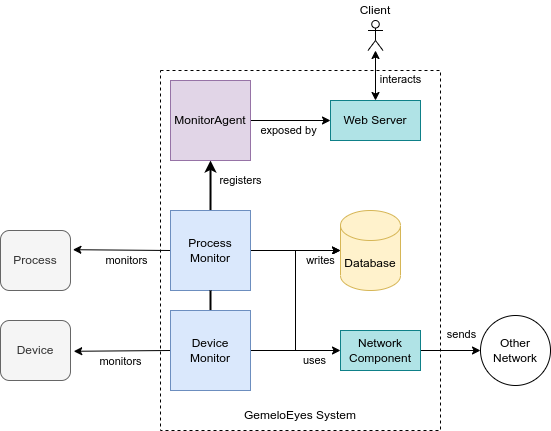

The diagram above was exported from draw.io. Its source (the exported page's mxGraphModel, read from the mxfile embedded in the PNG):
<mxGraphModel dx="771" dy="460" grid="1" gridSize="10" guides="1" tooltips="1" connect="1" arrows="1" fold="1" page="1" pageScale="1" pageWidth="850" pageHeight="1100" math="0" shadow="0">
  <root>
    <mxCell id="Nak3e0NDrtXykSvGv_GS-0" />
    <mxCell id="Nak3e0NDrtXykSvGv_GS-1" parent="Nak3e0NDrtXykSvGv_GS-0" />
    <mxCell id="Nak3e0NDrtXykSvGv_GS-45" value="" style="rounded=0;whiteSpace=wrap;html=1;fillColor=none;dashed=1;" vertex="1" parent="Nak3e0NDrtXykSvGv_GS-1">
      <mxGeometry x="300" y="270" width="280" height="360" as="geometry" />
    </mxCell>
    <mxCell id="Nak3e0NDrtXykSvGv_GS-3" value="Process" style="rounded=1;whiteSpace=wrap;html=1;fillColor=#f5f5f5;fontColor=#333333;strokeColor=#666666;" vertex="1" parent="Nak3e0NDrtXykSvGv_GS-1">
      <mxGeometry x="140" y="430" width="70" height="60" as="geometry" />
    </mxCell>
    <mxCell id="Nak3e0NDrtXykSvGv_GS-4" value="Device" style="rounded=1;whiteSpace=wrap;html=1;fillColor=#f5f5f5;fontColor=#333333;strokeColor=#666666;" vertex="1" parent="Nak3e0NDrtXykSvGv_GS-1">
      <mxGeometry x="140" y="520" width="70" height="60" as="geometry" />
    </mxCell>
    <mxCell id="Nak3e0NDrtXykSvGv_GS-8" style="edgeStyle=none;rounded=0;orthogonalLoop=1;jettySize=auto;html=1;exitX=0;exitY=0.5;exitDx=0;exitDy=0;entryX=1.034;entryY=0.32;entryDx=0;entryDy=0;entryPerimeter=0;" edge="1" parent="Nak3e0NDrtXykSvGv_GS-1" source="Nak3e0NDrtXykSvGv_GS-5" target="Nak3e0NDrtXykSvGv_GS-3">
      <mxGeometry relative="1" as="geometry" />
    </mxCell>
    <mxCell id="Nak3e0NDrtXykSvGv_GS-9" value="monitors" style="edgeLabel;html=1;align=center;verticalAlign=middle;resizable=0;points=[];" vertex="1" connectable="0" parent="Nak3e0NDrtXykSvGv_GS-8">
      <mxGeometry x="-0.0825" y="2" relative="1" as="geometry">
        <mxPoint y="8" as="offset" />
      </mxGeometry>
    </mxCell>
    <mxCell id="Nak3e0NDrtXykSvGv_GS-13" style="edgeStyle=none;rounded=0;orthogonalLoop=1;jettySize=auto;html=1;exitX=1;exitY=0.5;exitDx=0;exitDy=0;" edge="1" parent="Nak3e0NDrtXykSvGv_GS-1" source="Nak3e0NDrtXykSvGv_GS-5" target="Nak3e0NDrtXykSvGv_GS-12">
      <mxGeometry relative="1" as="geometry" />
    </mxCell>
    <mxCell id="Nak3e0NDrtXykSvGv_GS-20" style="edgeStyle=orthogonalEdgeStyle;rounded=0;orthogonalLoop=1;jettySize=auto;html=1;exitX=0.5;exitY=0;exitDx=0;exitDy=0;entryX=0.5;entryY=1;entryDx=0;entryDy=0;strokeWidth=2;" edge="1" parent="Nak3e0NDrtXykSvGv_GS-1" source="Nak3e0NDrtXykSvGv_GS-5" target="Nak3e0NDrtXykSvGv_GS-19">
      <mxGeometry relative="1" as="geometry">
        <Array as="points">
          <mxPoint x="350" y="390" />
          <mxPoint x="350" y="390" />
        </Array>
      </mxGeometry>
    </mxCell>
    <mxCell id="Nak3e0NDrtXykSvGv_GS-21" value="registers" style="edgeLabel;html=1;align=center;verticalAlign=middle;resizable=0;points=[];" vertex="1" connectable="0" parent="Nak3e0NDrtXykSvGv_GS-20">
      <mxGeometry x="-0.28" y="1" relative="1" as="geometry">
        <mxPoint x="31" y="-12" as="offset" />
      </mxGeometry>
    </mxCell>
    <mxCell id="Nak3e0NDrtXykSvGv_GS-5" value="Process&lt;br&gt;Monitor" style="whiteSpace=wrap;html=1;aspect=fixed;fillColor=#dae8fc;strokeColor=#6c8ebf;" vertex="1" parent="Nak3e0NDrtXykSvGv_GS-1">
      <mxGeometry x="310" y="410" width="80" height="80" as="geometry" />
    </mxCell>
    <mxCell id="Nak3e0NDrtXykSvGv_GS-10" style="edgeStyle=none;rounded=0;orthogonalLoop=1;jettySize=auto;html=1;exitX=0;exitY=0.5;exitDx=0;exitDy=0;entryX=1.046;entryY=0.513;entryDx=0;entryDy=0;entryPerimeter=0;" edge="1" parent="Nak3e0NDrtXykSvGv_GS-1" source="Nak3e0NDrtXykSvGv_GS-6" target="Nak3e0NDrtXykSvGv_GS-4">
      <mxGeometry relative="1" as="geometry" />
    </mxCell>
    <mxCell id="Nak3e0NDrtXykSvGv_GS-11" value="monitors" style="edgeLabel;html=1;align=center;verticalAlign=middle;resizable=0;points=[];" vertex="1" connectable="0" parent="Nak3e0NDrtXykSvGv_GS-10">
      <mxGeometry x="-0.2058" y="4" relative="1" as="geometry">
        <mxPoint x="-12" y="6" as="offset" />
      </mxGeometry>
    </mxCell>
    <mxCell id="Nak3e0NDrtXykSvGv_GS-14" style="edgeStyle=orthogonalEdgeStyle;rounded=0;orthogonalLoop=1;jettySize=auto;html=1;exitX=1;exitY=0.5;exitDx=0;exitDy=0;entryX=0;entryY=0.5;entryDx=0;entryDy=0;entryPerimeter=0;" edge="1" parent="Nak3e0NDrtXykSvGv_GS-1" source="Nak3e0NDrtXykSvGv_GS-6" target="Nak3e0NDrtXykSvGv_GS-12">
      <mxGeometry relative="1" as="geometry" />
    </mxCell>
    <mxCell id="Nak3e0NDrtXykSvGv_GS-15" value="writes" style="edgeLabel;html=1;align=center;verticalAlign=middle;resizable=0;points=[];" vertex="1" connectable="0" parent="Nak3e0NDrtXykSvGv_GS-14">
      <mxGeometry x="-0.0758" y="-3" relative="1" as="geometry">
        <mxPoint x="22" y="-47" as="offset" />
      </mxGeometry>
    </mxCell>
    <mxCell id="Nak3e0NDrtXykSvGv_GS-22" style="edgeStyle=orthogonalEdgeStyle;rounded=0;orthogonalLoop=1;jettySize=auto;html=1;exitX=0.5;exitY=0;exitDx=0;exitDy=0;entryX=0.5;entryY=1;entryDx=0;entryDy=0;endArrow=none;endFill=0;strokeWidth=2;" edge="1" parent="Nak3e0NDrtXykSvGv_GS-1" source="Nak3e0NDrtXykSvGv_GS-6" target="Nak3e0NDrtXykSvGv_GS-5">
      <mxGeometry relative="1" as="geometry" />
    </mxCell>
    <mxCell id="Nak3e0NDrtXykSvGv_GS-41" style="edgeStyle=none;rounded=0;orthogonalLoop=1;jettySize=auto;html=1;exitX=1;exitY=0.5;exitDx=0;exitDy=0;entryX=0;entryY=0.5;entryDx=0;entryDy=0;endArrow=classic;endFill=1;strokeWidth=1;" edge="1" parent="Nak3e0NDrtXykSvGv_GS-1" source="Nak3e0NDrtXykSvGv_GS-6" target="Nak3e0NDrtXykSvGv_GS-33">
      <mxGeometry relative="1" as="geometry" />
    </mxCell>
    <mxCell id="Nak3e0NDrtXykSvGv_GS-42" value="uses" style="edgeLabel;html=1;align=center;verticalAlign=middle;resizable=0;points=[];" vertex="1" connectable="0" parent="Nak3e0NDrtXykSvGv_GS-41">
      <mxGeometry x="0.4162" y="-3" relative="1" as="geometry">
        <mxPoint y="7" as="offset" />
      </mxGeometry>
    </mxCell>
    <mxCell id="Nak3e0NDrtXykSvGv_GS-6" value="Device&lt;br&gt;Monitor" style="whiteSpace=wrap;html=1;aspect=fixed;fillColor=#dae8fc;strokeColor=#6c8ebf;" vertex="1" parent="Nak3e0NDrtXykSvGv_GS-1">
      <mxGeometry x="310" y="510" width="80" height="80" as="geometry" />
    </mxCell>
    <mxCell id="Nak3e0NDrtXykSvGv_GS-12" value="Database" style="shape=cylinder3;whiteSpace=wrap;html=1;boundedLbl=1;backgroundOutline=1;size=15;fillColor=#fff2cc;strokeColor=#d6b656;" vertex="1" parent="Nak3e0NDrtXykSvGv_GS-1">
      <mxGeometry x="480" y="410" width="60" height="80" as="geometry" />
    </mxCell>
    <mxCell id="Nak3e0NDrtXykSvGv_GS-27" style="edgeStyle=none;rounded=0;orthogonalLoop=1;jettySize=auto;html=1;exitX=1;exitY=0.5;exitDx=0;exitDy=0;entryX=0;entryY=0.5;entryDx=0;entryDy=0;endArrow=classic;endFill=1;strokeWidth=1;" edge="1" parent="Nak3e0NDrtXykSvGv_GS-1" source="Nak3e0NDrtXykSvGv_GS-19" target="Nak3e0NDrtXykSvGv_GS-29">
      <mxGeometry relative="1" as="geometry">
        <mxPoint x="474.78999999999996" y="319.70000000000005" as="targetPoint" />
      </mxGeometry>
    </mxCell>
    <mxCell id="Nak3e0NDrtXykSvGv_GS-28" value="exposed by" style="edgeLabel;html=1;align=center;verticalAlign=middle;resizable=0;points=[];" vertex="1" connectable="0" parent="Nak3e0NDrtXykSvGv_GS-27">
      <mxGeometry x="0.283" y="-2" relative="1" as="geometry">
        <mxPoint x="-14" y="8" as="offset" />
      </mxGeometry>
    </mxCell>
    <mxCell id="Nak3e0NDrtXykSvGv_GS-19" value="MonitorAgent" style="whiteSpace=wrap;html=1;aspect=fixed;fillColor=#e1d5e7;strokeColor=#9673a6;" vertex="1" parent="Nak3e0NDrtXykSvGv_GS-1">
      <mxGeometry x="310" y="280" width="80" height="80" as="geometry" />
    </mxCell>
    <mxCell id="Nak3e0NDrtXykSvGv_GS-31" style="edgeStyle=none;rounded=0;orthogonalLoop=1;jettySize=auto;html=1;exitX=0.5;exitY=0;exitDx=0;exitDy=0;endArrow=classic;endFill=1;strokeWidth=1;startArrow=classic;startFill=1;" edge="1" parent="Nak3e0NDrtXykSvGv_GS-1" source="Nak3e0NDrtXykSvGv_GS-29">
      <mxGeometry relative="1" as="geometry">
        <mxPoint x="515" y="250" as="targetPoint" />
      </mxGeometry>
    </mxCell>
    <mxCell id="Nak3e0NDrtXykSvGv_GS-32" value="interacts" style="edgeLabel;html=1;align=center;verticalAlign=middle;resizable=0;points=[];" vertex="1" connectable="0" parent="Nak3e0NDrtXykSvGv_GS-31">
      <mxGeometry x="-0.2497" y="-1" relative="1" as="geometry">
        <mxPoint x="24" y="-2" as="offset" />
      </mxGeometry>
    </mxCell>
    <mxCell id="Nak3e0NDrtXykSvGv_GS-29" value="Web Server" style="rounded=0;whiteSpace=wrap;html=1;fillColor=#b0e3e6;strokeColor=#0e8088;" vertex="1" parent="Nak3e0NDrtXykSvGv_GS-1">
      <mxGeometry x="470" y="300" width="90" height="40" as="geometry" />
    </mxCell>
    <mxCell id="Nak3e0NDrtXykSvGv_GS-43" style="rounded=0;orthogonalLoop=1;jettySize=auto;html=1;exitX=1;exitY=0.5;exitDx=0;exitDy=0;endArrow=classic;endFill=1;strokeWidth=1;entryX=0;entryY=0.5;entryDx=0;entryDy=0;" edge="1" parent="Nak3e0NDrtXykSvGv_GS-1" source="Nak3e0NDrtXykSvGv_GS-33" target="Nak3e0NDrtXykSvGv_GS-47">
      <mxGeometry relative="1" as="geometry">
        <mxPoint x="580" y="240" as="targetPoint" />
      </mxGeometry>
    </mxCell>
    <mxCell id="Nak3e0NDrtXykSvGv_GS-44" value="sends" style="edgeLabel;html=1;align=center;verticalAlign=middle;resizable=0;points=[];" vertex="1" connectable="0" parent="Nak3e0NDrtXykSvGv_GS-43">
      <mxGeometry x="-0.2479" y="1" relative="1" as="geometry">
        <mxPoint x="18" y="-15" as="offset" />
      </mxGeometry>
    </mxCell>
    <mxCell id="Nak3e0NDrtXykSvGv_GS-33" value="Network Component" style="rounded=0;whiteSpace=wrap;html=1;fillColor=#b0e3e6;strokeColor=#0e8088;" vertex="1" parent="Nak3e0NDrtXykSvGv_GS-1">
      <mxGeometry x="480" y="530" width="80" height="40" as="geometry" />
    </mxCell>
    <mxCell id="Nak3e0NDrtXykSvGv_GS-46" value="GemeloEyes System" style="text;html=1;strokeColor=none;fillColor=none;align=center;verticalAlign=middle;whiteSpace=wrap;rounded=0;dashed=1;" vertex="1" parent="Nak3e0NDrtXykSvGv_GS-1">
      <mxGeometry x="375" y="600" width="130" height="30" as="geometry" />
    </mxCell>
    <mxCell id="Nak3e0NDrtXykSvGv_GS-47" value="Other Network" style="ellipse;whiteSpace=wrap;html=1;aspect=fixed;" vertex="1" parent="Nak3e0NDrtXykSvGv_GS-1">
      <mxGeometry x="620" y="515" width="70" height="70" as="geometry" />
    </mxCell>
    <mxCell id="Nak3e0NDrtXykSvGv_GS-48" value="" style="shape=umlActor;verticalLabelPosition=bottom;verticalAlign=top;html=1;outlineConnect=0;" vertex="1" parent="Nak3e0NDrtXykSvGv_GS-1">
      <mxGeometry x="507.5" y="220" width="15" height="30" as="geometry" />
    </mxCell>
    <mxCell id="Nak3e0NDrtXykSvGv_GS-53" value="Client" style="text;html=1;strokeColor=none;fillColor=none;align=center;verticalAlign=middle;whiteSpace=wrap;rounded=0;" vertex="1" parent="Nak3e0NDrtXykSvGv_GS-1">
      <mxGeometry x="495" y="200" width="40" height="20" as="geometry" />
    </mxCell>
  </root>
</mxGraphModel>